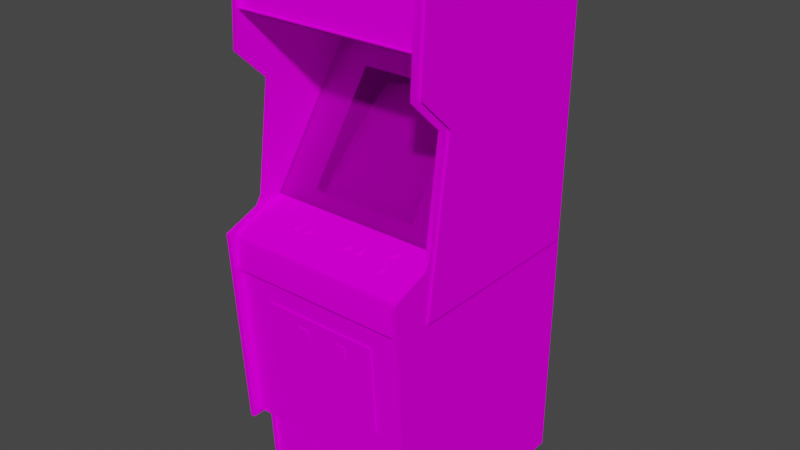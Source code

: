 # Source: pleiads.blend  (saved by Blender 2.93.20; exported with 4.5.12 LTS)
import bpy
from mathutils import Matrix  # noqa: F401  (used for matrix-valued properties, if any)

bpy.ops.wm.read_factory_settings(use_empty=True)
scene = bpy.context.scene
scene.name = 'Scene'

# ---- images (referenced by path relative to the original .blend; pixels are not part of the script)
import os
ASSET_DIR = os.environ.get("B2B_ASSET_DIR", "")  # directory of the original .blend (textures are referenced by path, not embedded)
HERE = os.path.dirname(os.path.abspath(__file__))  # packed textures are extracted next to this script under _unpacked/

def load_image(name, relpath, width, height, colorspace="sRGB"):
    """Load a texture the original file referenced (path relative to the .blend, or extracted next to this script)."""
    p = next((c for c in (os.path.join(HERE, relpath), os.path.join(ASSET_DIR, relpath)) if relpath and os.path.exists(c)), "")
    if p:
        img = bpy.data.images.load(p, check_existing=True)
        img.name = name
    else:  # same state as the original file: an image datablock whose file is absent (Cycles renders it pink)
        img = bpy.data.images.new(name, width, height)
        img.source = "FILE"
        img.filepath = "//" + (relpath or name)
    img.colorspace_settings.name = colorspace
    return img
img_pleiadsmarqueemap_tiff = load_image('pleiadsmarqueemap.TIFF', 'pleiadsmarqueemap.TIFF', 1024, 1024, 'sRGB')
img_pleiadsmonitormap_tiff = load_image('pleiadsmonitormap.TIFF', 'pleiadsmonitormap.TIFF', 1024, 1024, 'sRGB')
img_pleiadsbezelglassblack_tiff = load_image('pleiadsbezelglassblack.TIFF', 'pleiadsbezelglassblack.TIFF', 1024, 1024, 'sRGB')
img_pleiadsallmap_tiff = load_image('pleiadsallmap.TIFF', 'pleiadsallmap.TIFF', 1024, 1024, 'sRGB')

# ---- materials (node trees are filled in below, after node groups)
mat_pleiadsmarquee = bpy.data.materials.new('pleiadsmarquee')
mat_pleiadsmarquee.use_transparent_shadow = False
mat_pleiadsmarquee.roughness = 0.8807
mat_pleiadsmarquee.specular_intensity = 0.0
mat_pleiadsmonitor = bpy.data.materials.new('pleiadsmonitor')
mat_pleiadsmonitor.use_transparent_shadow = False
mat_pleiadsmonitor.roughness = 0.8807
mat_pleiadsmonitor.specular_intensity = 0.0
mat_pleiadsbezelglass = bpy.data.materials.new('pleiadsbezelglass')
mat_pleiadsbezelglass.use_transparent_shadow = False
mat_pleiadsbezelglass.roughness = 0.8807
mat_pleiadsbezelglass.specular_intensity = 0.0
mat_pleiadsall = bpy.data.materials.new('pleiadsall')
mat_pleiadsall.use_transparent_shadow = False
mat_pleiadsall.roughness = 0.8807
mat_pleiadsall.specular_intensity = 0.0

# ---- node groups
ng_auto_smooth = bpy.data.node_groups.new('Auto Smooth', 'GeometryNodeTree')
_s = ng_auto_smooth.interface.new_socket(name='Geometry', in_out='OUTPUT', socket_type='NodeSocketGeometry')
_s = ng_auto_smooth.interface.new_socket(name='Geometry', in_out='INPUT', socket_type='NodeSocketGeometry')
_s = ng_auto_smooth.interface.new_socket(name='Angle', in_out='INPUT', socket_type='NodeSocketFloat')
_s.subtype = 'ANGLE'
_s.min_value = 0.0
_s.max_value = 3.142
ng_auto_smooth.is_modifier = True
_N = ng_auto_smooth.nodes; _L = ng_auto_smooth.links
n0 = _N.new('NodeGroupOutput'); n0.name = 'Group Output'; n0.location = (480, -100)
n1 = _N.new('NodeGroupInput'); n1.name = 'Group Input'; n1.location = (-420, -300)
n2 = _N.new('NodeGroupInput'); n2.name = 'Group Input.001'; n2.location = (-60, -100)
n3 = _N.new('GeometryNodeSetShadeSmooth'); n3.name = 'Set Shade Smooth'; n3.location = (120, -100)
n3.domain = 'EDGE'
n4 = _N.new('GeometryNodeSetShadeSmooth'); n4.name = 'Set Shade Smooth.001'; n4.location = (300, -100)
n5 = _N.new('GeometryNodeInputMeshEdgeAngle'); n5.name = 'Edge Angle'; n5.location = (-420, -220)
n6 = _N.new('GeometryNodeInputEdgeSmooth'); n6.name = 'Is Edge Smooth'; n6.location = (-60, -160)
n7 = _N.new('GeometryNodeInputShadeSmooth'); n7.name = 'Is Face Smooth'; n7.location = (-240, -340)
n8 = _N.new('FunctionNodeBooleanMath'); n8.name = 'Boolean Math'; n8.location = (-60, -220)
n9 = _N.new('FunctionNodeCompare'); n9.name = 'Compare'; n9.location = (-240, -180)
n9.operation = 'LESS_EQUAL'
_L.new(n5.outputs[0], n9.inputs[0])
_L.new(n4.outputs[0], n0.inputs[0])
_L.new(n1.outputs[1], n9.inputs[1])
_L.new(n9.outputs[0], n8.inputs[0])
_L.new(n7.outputs[0], n8.inputs[1])
_L.new(n2.outputs[0], n3.inputs[0])
_L.new(n6.outputs[0], n3.inputs[1])
_L.new(n3.outputs[0], n4.inputs[0])
_L.new(n8.outputs[0], n3.inputs[2])
n0.is_active_output = True

# ---- material node trees
mat_pleiadsmarquee.use_nodes = True; mat_pleiadsmarquee.node_tree.nodes.clear()
_N = mat_pleiadsmarquee.node_tree.nodes; _L = mat_pleiadsmarquee.node_tree.links
n0 = _N.new('ShaderNodeBsdfPrincipled'); n0.name = 'Principled BSDF'; n0.location = (10, 300)
n0.distribution = 'GGX'
n0.subsurface_method = 'BURLEY'
n0.inputs[2].default_value = 0.8807
n0.inputs[3].default_value = 1.45
n0.inputs[13].default_value = 0.0
n0.inputs[27].default_value = (0.0, 0.0, 0.0, 1.0)
n0.inputs[28].default_value = 1.0
n1 = _N.new('ShaderNodeOutputMaterial'); n1.name = 'Material Output'; n1.location = (300, 300)
n2 = _N.new('ShaderNodeTexImage'); n2.name = 'Image Texture'; n2.location = (-300, 600)
n2.image = img_pleiadsmarqueemap_tiff
_L.new(n0.outputs[0], n1.inputs[0])
_L.new(n2.outputs[0], n0.inputs[0])
n1.is_active_output = True
mat_pleiadsmonitor.use_nodes = True; mat_pleiadsmonitor.node_tree.nodes.clear()
_N = mat_pleiadsmonitor.node_tree.nodes; _L = mat_pleiadsmonitor.node_tree.links
n0 = _N.new('ShaderNodeBsdfPrincipled'); n0.name = 'Principled BSDF'; n0.location = (10, 300)
n0.distribution = 'GGX'
n0.subsurface_method = 'BURLEY'
n0.inputs[2].default_value = 0.8807
n0.inputs[3].default_value = 1.45
n0.inputs[13].default_value = 0.0
n0.inputs[27].default_value = (0.0, 0.0, 0.0, 1.0)
n0.inputs[28].default_value = 1.0
n1 = _N.new('ShaderNodeOutputMaterial'); n1.name = 'Material Output'; n1.location = (300, 300)
n2 = _N.new('ShaderNodeTexImage'); n2.name = 'Image Texture'; n2.location = (-300, 600)
n2.image = img_pleiadsmonitormap_tiff
_L.new(n0.outputs[0], n1.inputs[0])
_L.new(n2.outputs[0], n0.inputs[0])
n1.is_active_output = True
mat_pleiadsbezelglass.use_nodes = True; mat_pleiadsbezelglass.node_tree.nodes.clear()
_N = mat_pleiadsbezelglass.node_tree.nodes; _L = mat_pleiadsbezelglass.node_tree.links
n0 = _N.new('ShaderNodeBsdfPrincipled'); n0.name = 'Principled BSDF'; n0.location = (10, 300)
n0.distribution = 'GGX'
n0.subsurface_method = 'BURLEY'
n0.inputs[2].default_value = 0.8807
n0.inputs[3].default_value = 1.45
n0.inputs[4].default_value = 0.2
n0.inputs[13].default_value = 0.0
n0.inputs[27].default_value = (0.0, 0.0, 0.0, 1.0)
n0.inputs[28].default_value = 1.0
n1 = _N.new('ShaderNodeOutputMaterial'); n1.name = 'Material Output'; n1.location = (300, 300)
n2 = _N.new('ShaderNodeTexImage'); n2.name = 'Image Texture'; n2.location = (-300, 600)
n2.image = img_pleiadsbezelglassblack_tiff
_L.new(n0.outputs[0], n1.inputs[0])
_L.new(n2.outputs[0], n0.inputs[0])
n1.is_active_output = True
mat_pleiadsall.use_nodes = True; mat_pleiadsall.node_tree.nodes.clear()
_N = mat_pleiadsall.node_tree.nodes; _L = mat_pleiadsall.node_tree.links
n0 = _N.new('ShaderNodeBsdfPrincipled'); n0.name = 'Principled BSDF'; n0.location = (10, 300)
n0.distribution = 'GGX'
n0.subsurface_method = 'BURLEY'
n0.inputs[2].default_value = 0.8807
n0.inputs[3].default_value = 1.45
n0.inputs[13].default_value = 0.0
n0.inputs[27].default_value = (0.0, 0.0, 0.0, 1.0)
n0.inputs[28].default_value = 1.0
n1 = _N.new('ShaderNodeOutputMaterial'); n1.name = 'Material Output'; n1.location = (300, 300)
n2 = _N.new('ShaderNodeTexImage'); n2.name = 'Image Texture'; n2.location = (-300, 600)
n2.image = img_pleiadsallmap_tiff
_L.new(n0.outputs[0], n1.inputs[0])
_L.new(n2.outputs[0], n0.inputs[0])
n1.is_active_output = True

# ---- world
world_world = bpy.data.worlds.new('World'); scene.world = world_world
world_world.use_nodes = True; world_world.node_tree.nodes.clear()
_N = world_world.node_tree.nodes; _L = world_world.node_tree.links
n0 = _N.new('ShaderNodeOutputWorld'); n0.name = 'World Output'; n0.location = (300, 300)
n1 = _N.new('ShaderNodeBackground'); n1.name = 'Background'; n1.location = (10, 300)
n1.inputs[0].default_value = (0.05088, 0.05088, 0.05088, 1.0)
_L.new(n1.outputs[0], n0.inputs[0])
n0.is_active_output = True
world_world.color = (0.05088, 0.05088, 0.05088)
world_world.use_sun_shadow = False
world_world.sun_shadow_jitter_overblur = 0.0

# ---- meshes
me_pleiads = bpy.data.meshes.new('pleiads')
me_pleiads.from_pydata([(0.0837, 0.5481, -0.1078), (0.0837, 0.6411, -0.1078), (-0.158, 0.5481, -0.1078), (-0.158, 0.6411, -0.1078), (0.0837, 0.06015, -0.1165), (0.08446, 0.1506, -0.2126), (-0.02145, 0.1566, -0.2085), (-0.02032, 0.2432, -0.3083), (-0.1232, 0.2387, -0.3087), (-0.1251, 0.1517, -0.2107), (-0.02107, 0.06355, -0.1124), (-0.02032, 0.004925, -0.05451), (0.08143, 0.004168, -0.05943), (-0.1236, 0.06091, -0.1147), (0.08408, 0.2375, -0.3106), (-0.1852, 0.05939, -0.1192), (0.1476, 0.2311, -0.311), (0.1397, 0.2792, -0.3643), (0.08219, 0.289, -0.37), (-0.1769, 0.009464, -0.06624), (0.1472, 0.05788, -0.1222), (0.1499, 0.1453, -0.216), (-0.01956, 0.2947, -0.37), (-0.1198, 0.2901, -0.3685), (0.1389, 0.008329, -0.06926), (-0.02032, 0.004546, -0.05489), (-0.1206, 0.004546, -0.05792), (-0.1879, 0.1468, -0.213), (-0.1875, 0.1464, -0.2134), (-0.1845, 0.2323, -0.3083), (-0.1849, 0.2326, -0.3079), (-0.1762, 0.2803, -0.3616), (-0.1206, 0.004925, -0.05754), (-0.1852, 0.05901, -0.1192), (0.08143, 0.00379, -0.05981), (0.1389, 0.007951, -0.06926), (-0.1762, 0.2807, -0.3616), (-0.1769, 0.009464, -0.06662), (0.2853, -0.01739, -0.0269), (0.2853, 0.4248, -0.3405), (-0.3297, 0.4248, -0.3405), (-0.3297, -0.01739, -0.0269), (-0.3301, 0.7629, 0.05253), (0.2849, 0.5802, -0.5878), (-0.3278, 0.6037, -0.6298), (-0.3278, 0.3563, -0.0148), (-0.343, -0.001127, 0.03362), (-0.343, 0.3563, -0.0148), (-0.343, -0.02912, 0.05405), (0.3012, 0.6037, -0.6298), (0.3012, -0.001127, 0.03362), (0.3095, -0.1899, -0.6018), (-0.3441, -0.1899, -0.6018), (-0.3441, 0.587, -0.6086), (-0.3441, 0.3582, -0.03522), (0.3095, 0.587, -0.6086), (0.3095, 0.3582, -0.03522), (0.2864, -0.991, 0.03627), (0.3012, -0.991, -0.612), (-0.3278, -0.991, 0.03627), (-0.3441, -0.1899, 0.04421), (0.3095, -0.1899, 0.04421), (0.2849, 0.7629, 0.05253), (-0.329, -0.1937, 0.1392), (0.2861, -0.7338, 0.104), (-0.329, 0.5765, 0.08279), (0.2861, 0.4233, -0.3454), (-0.329, 0.4233, -0.3454), (0.2861, -0.1937, 0.1392), (-0.3278, 0.7951, 0.06918), (-0.3441, 0.775, 0.06804), (-0.3441, 0.4705, 0.08582), (0.3095, 0.775, 0.06804), (0.3095, 0.4705, 0.08582), (-0.2174, -0.581, 0.1191), (0.1783, -0.2765, 0.1384), (-0.2174, -0.2765, 0.1384), (0.1783, -0.581, 0.1191), (-0.3282, -0.01247, -0.03182), (0.2861, -0.7338, 0.04232), (-0.329, -0.7338, 0.04232), (0.2861, -0.991, 0.02946), (-0.329, -0.991, 0.02946), (0.2868, -0.01247, -0.03182), (-0.3297, 0.4252, -0.3484), (-0.2038, 0.3472, -0.2932), (0.1609, 0.3472, -0.2932), (-0.2038, 0.02422, -0.06359), (0.2853, 0.4252, -0.3484), (0.1609, 0.02422, -0.06359), (-0.3297, -0.01664, -0.03446), (0.2853, -0.01664, -0.03446), (0.3012, -0.07489, 0.1766), (0.2868, -0.09304, 0.1539), (-0.3282, -0.09304, 0.1539), (0.2868, -0.1963, 0.1528), (0.1548, -0.04463, 0.07485), (0.2864, -0.7512, 0.1331), (-0.1849, -0.03555, 0.05064), (0.07576, -0.03668, 0.05405), (0.07311, -0.03441, 0.04648), (-0.1376, -0.04009, 0.06426), (0.1681, -0.04198, 0.06728), (0.02318, -0.0329, 0.0427), (-0.1224, -0.03933, 0.06199), (0.1677, -0.03214, 0.03135), (0.1688, -0.03668, 0.03589), (0.1718, -0.03139, 0.03022), (0.1563, -0.02571, 0.0132), (0.1518, -0.02723, 0.008278), (0.1544, -0.02685, 0.0166), (0.1688, -0.02534, 0.002604), (0.1677, -0.0242, 0.009035), (0.1745, -0.02609, 0.004496), (-0.1296, -0.0329, 0.04346), (-0.1179, -0.03895, 0.04156), (-0.1224, -0.03744, 0.0461), (-0.1149, -0.04084, 0.04686), (-0.1796, -0.04009, 0.06426), (-0.0623, -0.3155, 0.1392), (-0.09786, -0.3567, 0.1365), (-0.0623, -0.3567, 0.1365), (0.0803, -0.3155, 0.1392), (0.04474, -0.3567, 0.1365), (0.0803, -0.3567, 0.1365), (-0.09786, -0.3155, 0.1392), (0.04474, -0.3155, 0.1392), (-0.329, -0.7338, 0.104), (0.1824, -0.0329, 0.02492), (0.1768, -0.0295, 0.02416), (0.1794, -0.03479, 0.03022), (0.1768, -0.02685, 0.0166), (0.1824, -0.02912, 0.01357), (0.1749, -0.02571, 0.0132), (-0.3301, -0.9876, -0.5981), (-0.3301, 0.5954, -0.6181), (0.2849, 0.5954, -0.6181), (0.1639, -0.05295, 0.08884), (0.1681, -0.04992, 0.0896), (0.2849, -0.9876, -0.5981), (-0.1557, -0.04273, 0.05253), (-0.1618, -0.04009, 0.05367), (-0.1569, -0.045, 0.05821), (-0.1716, -0.03593, 0.04232), (-0.1705, -0.03706, 0.03589), (-0.1758, -0.03593, 0.04232), (-0.3301, 0.7682, 0.08317), (0.2849, 0.7478, 0.06766), (0.07538, -0.04122, 0.05669), (0.08068, -0.045, 0.05783), (0.07576, -0.04009, 0.05291), (-0.3301, 0.7478, 0.06766), (-0.1769, -0.03706, 0.03589), (-0.1905, -0.045, 0.05821), (-0.1849, -0.04122, 0.05745), (-0.1917, -0.04273, 0.05253), (-0.3278, -0.07489, 0.1766), (0.3012, -0.02912, 0.05405), (0.2864, -0.02912, 0.05405), (0.1828, -0.04992, 0.07069), (0.1775, -0.04765, 0.07372), (0.1839, -0.05181, 0.07636), (0.1752, -0.04652, 0.07031), (0.1798, -0.04803, 0.06577), (0.1722, -0.04576, 0.06766), (0.1597, -0.02836, 0.03135), (0.1624, -0.03668, 0.03589), (-0.3301, 0.5802, -0.5878), (0.1541, -0.04916, 0.0775), (0.148, -0.05181, 0.07636), (0.1548, -0.0503, 0.08128), (0.1571, -0.0469, 0.06199), (0.1601, -0.04576, 0.06766), (0.1631, -0.04614, 0.05972), (-0.1485, -0.04084, 0.04686), (-0.1429, -0.03857, 0.04951), (-0.1455, -0.03895, 0.04156), (-0.1338, -0.03593, 0.04232), (-0.1345, -0.03706, 0.03589), (-0.1376, -0.03668, 0.04383), (0.05495, -0.03782, 0.03702), (0.05798, -0.03668, 0.04308), (0.06101, -0.03706, 0.03513), (0.05193, -0.04009, 0.05291), (0.04588, -0.04273, 0.05178), (0.05268, -0.04122, 0.05669), (-0.343, -0.991, -0.612), (-0.343, 0.6037, -0.6298), (0.2864, 0.6037, -0.6298), (0.3012, 0.7951, 0.06918), (-0.141, -0.04236, 0.06085), (-0.1455, -0.04652, 0.0635), (-0.1376, -0.04349, 0.0635), (-0.1296, -0.04387, 0.06464), (-0.1285, -0.04879, 0.06918), (-0.1255, -0.04349, 0.0635), (0.07765, -0.04652, 0.06275), (0.06176, -0.04387, 0.06388), (0.06101, -0.04879, 0.06842), (0.06592, -0.04387, 0.06388), (0.1635, -0.0242, 0.009035), (0.1749, -0.02269, 0.01395), (-0.183, -0.04236, 0.06085), (-0.1796, -0.04349, 0.0635), (-0.1826, -0.04803, 0.06728), (-0.1758, -0.04387, 0.06464), (0.02432, -0.04879, 0.06842), (0.02318, -0.04387, 0.06388), (0.01789, -0.04879, 0.06842), (0.03037, -0.03933, 0.06123), (0.03037, -0.04236, 0.0601), (0.03226, -0.0382, 0.05783), (0.05495, -0.04803, 0.06653), (0.04701, -0.045, 0.05783), (0.3012, 0.4634, 0.09981), (0.01524, -0.04349, 0.06275), (0.01221, -0.04803, 0.06653), (0.01902, -0.04387, 0.06388), (0.004269, -0.045, 0.05783), (0.009943, -0.04122, 0.05669), (0.003134, -0.04273, 0.05178), (0.01902, -0.03593, 0.04156), (0.01789, -0.03706, 0.03513), (0.01524, -0.03668, 0.04308), (0.02999, -0.03782, 0.03703), (0.02696, -0.03668, 0.04308), (0.03491, -0.03895, 0.04081), (0.1783, -0.04916, 0.0775), (0.1798, -0.0556, 0.08733), (0.1752, -0.05143, 0.08468), (0.1752, -0.05711, 0.09111), (-0.1648, -0.04803, 0.06728), (-0.1675, -0.04349, 0.0635), (-0.1705, -0.04879, 0.06918), (-0.1644, -0.04236, 0.06085), (0.009186, -0.04009, 0.05291), (0.01221, -0.03782, 0.03702), (-0.1194, -0.04009, 0.05367), (-0.1137, -0.04273, 0.05253), (-0.1202, -0.03857, 0.04951), (-0.1179, -0.04652, 0.0635), (-0.1224, -0.04236, 0.06085), (-0.1228, -0.04803, 0.06728), (0.06592, -0.03593, 0.04156), (0.06706, -0.03706, 0.03513), (0.06176, -0.03593, 0.04156), (0.07765, -0.03895, 0.04081), (0.07311, -0.03744, 0.04572), (0.08067, -0.04084, 0.0461), (0.2864, -0.7512, 0.04875), (0.3012, -0.7512, 0.04875), (0.3012, -0.991, 0.03627), (-0.343, -0.7512, 0.1331), (-0.343, -0.7512, 0.04875), (-0.3278, -0.7512, 0.04875), (0.03037, -0.03744, 0.04572), (0.03907, -0.04273, 0.05178), (0.03302, -0.04009, 0.05291), (0.03793, -0.045, 0.05783), (0.1491, -0.05408, 0.08241), (0.1571, -0.05143, 0.08468), (0.1525, -0.0556, 0.08733), (0.1601, -0.05257, 0.08733), (0.1488, -0.0329, 0.02492), (0.1544, -0.0295, 0.02416), (0.1476, -0.03101, 0.01925), (0.1563, -0.03063, 0.02757), (0.1518, -0.03479, 0.03022), (0.1597, -0.03139, 0.03022), (0.2849, 0.7834, 0.06275), (-0.3301, 0.7834, 0.06275), (0.2849, 0.7682, 0.08317), (0.05458, -0.03744, 0.04572), (0.1567, -0.02609, 0.004496), (0.1597, -0.02458, 0.01055), (0.1624, -0.02534, 0.002604), (-0.1285, -0.03706, 0.03589), (-0.1296, -0.03593, 0.04232), (-0.1228, -0.03782, 0.03778), (0.2864, 0.3563, -0.0148), (0.3012, 0.3563, -0.0148), (-0.1485, -0.045, 0.05821), (-0.1436, -0.04009, 0.05367), (0.1752, -0.0469, 0.06199), (-0.1875, -0.03895, 0.04156), (-0.183, -0.03744, 0.0461), (-0.1826, -0.03782, 0.03778), (-0.1599, -0.03895, 0.04156), (-0.1644, -0.03744, 0.0461), (-0.1569, -0.04084, 0.04686), (-0.1345, -0.04879, 0.06918), (-0.1338, -0.04387, 0.06464), (-0.1406, -0.04803, 0.06728), (0.1836, -0.03101, 0.01925), (-0.1875, -0.04652, 0.0635), (-0.329, 0.5886, 0.07674), (0.2861, 0.5844, 0.08431), (-0.1625, -0.03857, 0.04951), (-0.1618, -0.03668, 0.05442), (0.1571, -0.04652, 0.07031), (0.2864, 0.4634, 0.09981), (0.2864, -0.07489, 0.1766), (-0.343, -0.991, 0.03627), (-0.343, -0.07489, 0.1766), (-0.3278, -0.7512, 0.1331), (-0.343, 0.4634, 0.09981), (-0.3278, 0.4634, 0.09981), (-0.1796, -0.03668, 0.04383), (-0.1849, -0.0382, 0.05859), (-0.3282, -0.1963, 0.1528), (0.2868, -0.1971, 0.1418), (-0.3282, -0.1971, 0.1418), (0.2864, -0.001127, 0.03362), (-0.3278, -0.001127, 0.03362), (-0.3278, -0.02912, 0.05405), (-0.1202, -0.03555, 0.05064), (-0.1194, -0.03668, 0.05442), (0.1722, -0.05257, 0.08733), (0.1631, -0.05786, 0.09338), (0.1571, -0.05711, 0.09111), (0.2868, -0.07489, 0.1399), (-0.3282, -0.07489, 0.1399), (0.2861, 0.5886, 0.07674), (0.05458, -0.04236, 0.0601), (0.05004, -0.04652, 0.06275), (0.05798, -0.04349, 0.06275), (0.06592, -0.04084, 0.06502), (0.03226, -0.04122, 0.05669), (-0.3278, -0.991, -0.612), (0.3012, -0.7512, 0.1331), (0.2864, -0.991, -0.612), (0.07008, -0.04009, 0.06388), (-0.1716, -0.04084, 0.06577), (-0.1644, -0.03933, 0.06199), (0.1749, -0.03063, 0.02757), (0.1775, -0.02496, 0.02152), (0.1775, -0.02798, 0.02038), (0.1768, -0.02382, 0.01736), (-0.1644, -0.03441, 0.04724), (-0.1625, -0.0382, 0.05859), (-0.1625, -0.04122, 0.05745), (0.1571, -0.04349, 0.07145), (0.1681, -0.045, 0.06653), (0.1639, -0.04198, 0.06728), (0.07538, -0.03857, 0.04913), (0.07008, -0.03668, 0.04308), (0.06592, -0.0329, 0.0427), (-0.1255, -0.03668, 0.04383), (-0.1149, -0.045, 0.05821), (0.1491, -0.04992, 0.07069), (0.1548, -0.04765, 0.07372), (0.1525, -0.04803, 0.06577), (0.1567, -0.0363, 0.034), (0.07273, -0.03782, 0.03702), (0.07273, -0.04803, 0.06653), (0.07008, -0.04349, 0.06275), (0.06706, -0.04879, 0.06842), (0.007295, -0.04652, 0.06275), (0.1488, -0.02912, 0.01357), (0.004269, -0.04084, 0.0461), (0.009943, -0.03857, 0.04913), (0.007295, -0.03895, 0.04081), (0.04701, -0.04084, 0.0461), (0.05268, -0.03857, 0.04913), (0.05004, -0.03895, 0.04081), (-0.1406, -0.03782, 0.03778), (0.2864, 0.7951, 0.06918), (0.3012, 0.7898, 0.08204), (-0.343, 0.7951, 0.06918), (-0.3278, 0.7898, 0.08204), (0.1752, -0.04841, 0.08582), (0.1775, -0.0503, 0.08128), (0.1783, -0.04614, 0.07863), (0.1544, -0.02382, 0.01736), (0.1537, -0.02798, 0.02038), (-0.1202, -0.0382, 0.05859), (-0.1202, -0.04122, 0.05745), (0.02696, -0.04349, 0.06275), (0.01524, -0.03328, 0.04421), (0.1635, -0.02117, 0.01017), (0.03302, -0.03668, 0.05405), (-0.1376, -0.03328, 0.04459), (-0.1429, -0.03555, 0.05064), (0.009186, -0.03668, 0.05405), (0.009943, -0.0382, 0.05783), (0.01183, -0.03441, 0.04648), (0.1718, -0.02458, 0.01055), (0.1677, -0.02117, 0.01017), (-0.1849, -0.03857, 0.04951), (-0.1856, -0.03668, 0.05442), (0.03491, -0.04652, 0.06275), (0.02999, -0.04803, 0.06653), (-0.1758, -0.0329, 0.04346), (0.1548, -0.04727, 0.08241), (0.1601, -0.04954, 0.08847), (0.05458, -0.03441, 0.04648), (0.01524, -0.04009, 0.06388), (-0.1716, -0.0329, 0.04346), (-0.1675, -0.03328, 0.04459), (0.2864, 0.7898, 0.08204), (-0.343, 0.7898, 0.08204), (-0.329, 0.5844, 0.08431), (0.2861, 0.5765, 0.08279), (0.06176, -0.0329, 0.0427), (0.05798, -0.03328, 0.04421), (0.1677, -0.02912, 0.03249), (0.05798, -0.04009, 0.06388), (-0.1255, -0.03328, 0.04459), (-0.1224, -0.03441, 0.04724), (0.1752, -0.04349, 0.07145), (-0.1905, -0.04084, 0.04686), (-0.1856, -0.04009, 0.05367), (0.01183, -0.03744, 0.04572), (0.009943, -0.03555, 0.04989), (0.07311, -0.04236, 0.0601), (0.07311, -0.03933, 0.06123), (0.1692, -0.04614, 0.05972), (0.1639, -0.045, 0.06653), (0.1681, -0.05295, 0.08884), (0.06176, -0.04084, 0.06502), (0.02318, -0.04084, 0.06502), (0.02696, -0.04009, 0.06388), (0.02318, -0.03593, 0.04156), (0.03037, -0.03441, 0.04648), (0.03226, -0.03555, 0.04989), (0.1722, -0.04954, 0.08847), (-0.1796, -0.03328, 0.04459), (0.1749, -0.0276, 0.0287), (0.1597, -0.02155, 0.01168), (-0.1648, -0.03782, 0.03778), (0.1745, -0.0363, 0.034), (0.1692, -0.05786, 0.09338), (0.03793, -0.04084, 0.0461), (-0.1429, -0.04122, 0.05745), (-0.1497, -0.04273, 0.05253), (0.08181, -0.04273, 0.05178), (0.02432, -0.03706, 0.03513), (0.1828, -0.05408, 0.08241), (-0.1599, -0.04652, 0.0635), (0.1794, -0.02723, 0.008278), (-0.1716, -0.04387, 0.06464), (-0.1769, -0.04879, 0.06918), (-0.1675, -0.03668, 0.04383), (-0.141, -0.03744, 0.0461), (0.03226, -0.03857, 0.04913), (0.1635, -0.03214, 0.03135), (0.01183, -0.04236, 0.0601), (0.1544, -0.02647, 0.0253), (-0.1429, -0.0382, 0.05859), (-0.1436, -0.03668, 0.05442), (0.07538, -0.03555, 0.04989), (-0.1625, -0.03555, 0.05064), (0.05268, -0.03555, 0.04989), (-0.1255, -0.04009, 0.06426), (-0.1296, -0.04084, 0.06577), (-0.183, -0.03933, 0.06199), (0.05268, -0.0382, 0.05783), (0.1601, -0.04273, 0.0688), (0.02696, -0.03328, 0.04421), (0.1541, -0.04614, 0.07863), (0.01902, -0.04084, 0.06502), (-0.183, -0.03441, 0.04724), (-0.1338, -0.0329, 0.04346), (0.01902, -0.0329, 0.0427), (0.1639, -0.04992, 0.0896), (0.1571, -0.04841, 0.08582), (0.05193, -0.03668, 0.05405), (-0.141, -0.03933, 0.06199), (0.1775, -0.04463, 0.07485), (0.1718, -0.02155, 0.01168), (-0.1675, -0.04009, 0.06426), (-0.141, -0.03441, 0.04724), (0.07008, -0.03328, 0.04421), (0.1563, -0.0276, 0.0287), (0.07538, -0.0382, 0.05783), (0.1537, -0.02496, 0.02152), (0.01183, -0.03933, 0.06123), (0.05458, -0.03933, 0.06123), (0.1563, -0.02269, 0.01395), (0.1768, -0.02647, 0.0253), (0.1722, -0.04273, 0.0688), (0.1718, -0.02836, 0.03135), (-0.1338, -0.04084, 0.06577), (0.1635, -0.02912, 0.03249), (0.1775, -0.04727, 0.08241), (-0.1758, -0.04084, 0.06577), (0.2868, 0.5859, 0.07447), (0.2868, 0.7622, 0.05707), (-0.3278, 0.5859, 0.07447), (-0.3278, 0.7622, 0.05707)], [], [(57, 330, 58, 251), (5, 14, 7, 6), (11, 32, 26, 25), (13, 32, 11, 10), (25, 34, 12, 11), (6, 10, 4, 5), (469, 386, 112, 387), (138, 418, 317, 425), (274, 428, 379, 200), (262, 319, 318, 137), (371, 437, 161, 227), (24, 20, 4, 12), (12, 4, 10, 11), (476, 446, 215, 396), (131, 337, 335, 336), (474, 148, 150, 99), (344, 248, 246, 247), (13, 9, 27, 15), (479, 129, 336, 335), (15, 27, 28), (14, 5, 21, 16), (31, 29, 30), (37, 26, 32), (19, 15, 33), (28, 33, 15), (24, 12, 34), (34, 35, 24), (30, 36, 31), (32, 19, 37), (33, 37, 19), (136, 135, 270, 269), (314, 254, 44), (45, 313, 44), (46, 47, 187), (253, 48, 187), (157, 250, 49), (280, 50, 49), (312, 279, 188), (249, 158, 188), (280, 279, 312, 50), (60, 52, 53, 54), (84, 90, 87, 85), (330, 57, 188), (251, 58, 49), (59, 328, 44), (186, 302, 187), (45, 47, 46, 313), (127, 80, 79, 64), (3, 2, 0, 1), (188, 279, 366), (280, 49, 189), (187, 47, 368), (45, 44, 69), (70, 53, 71), (55, 72, 73), (58, 330, 188, 49), (80, 82, 81, 79), (399, 300, 214, 367), (250, 251, 49), (57, 249, 188), (302, 253, 187), (254, 59, 44), (84, 85, 86), (91, 88, 86, 89), (88, 84, 86), (87, 90, 89), (90, 91, 89), (252, 303, 48, 253), (439, 133, 131, 132), (156, 304, 254, 314), (92, 329, 250, 157), (53, 71, 54), (73, 55, 56), (419, 197, 199, 326), (214, 280, 189), (279, 300, 366), (306, 45, 69), (47, 305, 368), (40, 41, 38, 39), (334, 130, 128, 129), (104, 114, 382, 101), (370, 102, 96, 394), (346, 99, 100), (415, 346, 452, 406), (448, 101, 382), (209, 380, 103), (278, 347, 116, 115), (239, 117, 115, 116), (412, 361, 359, 360), (480, 164, 342, 102), (165, 427, 387, 373), (18, 14, 16, 17), (303, 252, 304, 156), (368, 400, 369, 69), (302, 186, 328, 59), (264, 263, 267, 266), (358, 110, 108, 109), (221, 463, 103, 422), (282, 434, 281, 433), (275, 200, 112, 111), (61, 51, 55, 56), (270, 146, 271, 269), (150, 435, 248, 344), (460, 217, 207, 420), (482, 291, 193, 454), (122, 126, 123, 124), (139, 134, 135, 136), (164, 283, 416, 342), (351, 299, 172, 171), (129, 128, 293, 336), (329, 97, 249, 250), (327, 258, 256, 257), (133, 439, 113, 386), (297, 289, 287, 288), (245, 182, 180, 181), (376, 348, 238, 237), (107, 430, 130, 334), (158, 301, 92, 157), (177, 462, 114, 277), (83, 78, 321, 320), (312, 158, 157, 50), (202, 294, 204, 203), (141, 140, 289, 297), (229, 228, 437, 371), (386, 113, 111, 112), (160, 159, 163, 162), (387, 335, 201), (352, 268, 266, 267), (200, 275, 273, 274), (307, 286, 284, 285), (446, 476, 384, 219), (209, 103, 413, 396), (301, 97, 329, 92), (42, 167, 43, 62), (207, 206, 391, 377), (213, 185, 183, 184), (225, 224, 436, 422), (442, 429, 144, 143), (117, 239, 237, 238), (242, 195, 193, 194), (234, 438, 142, 340), (283, 164, 162, 163), (438, 234, 232, 231), (185, 213, 324, 323), (118, 333, 397, 98), (328, 186, 187, 44), (464, 137, 418, 138), (271, 146, 151, 147), (296, 401, 65, 402), (235, 220, 218, 219), (317, 230, 228, 229), (247, 246, 353, 345), (145, 152, 286, 307), (483, 445, 105, 405), (223, 236, 361, 412), (418, 431, 230, 317), (170, 259, 261, 260), (402, 65, 67, 66), (387, 112, 200, 379), (294, 202, 154, 153), (431, 418, 137, 318), (179, 365, 176, 443), (285, 284, 410, 388), (325, 212, 198, 197), (299, 351, 349, 350), (377, 391, 390, 210), (333, 298, 397), (172, 457, 343, 417), (457, 96, 102), (95, 309, 311, 310), (400, 305, 306, 369), (306, 305, 47, 45), (187, 368, 69, 44), (308, 118, 98), (309, 95, 93, 94), (50, 157, 49), (346, 243, 245, 403), (313, 314, 44), (304, 252, 253, 254), (237, 316, 375, 376), (104, 316, 114), (405, 427, 165), (409, 162, 164, 480), (340, 142, 140, 141), (397, 143, 145, 392), (48, 46, 187), (158, 312, 188), (48, 303, 156, 314), (208, 217, 215, 216), (326, 415, 406), (185, 456, 466, 183), (442, 398, 338, 288), (373, 110, 374, 475), (461, 285, 388, 98), (449, 282, 433, 448), (27, 30, 29, 28), (104, 241, 376, 375), (370, 372, 102), (288, 287, 429, 442), (46, 48, 314, 313), (259, 170, 168, 169), (422, 436, 222, 221), (347, 278, 276, 277), (440, 233, 231, 232), (212, 325, 323, 324), (444, 432, 226, 255), (196, 414, 355, 354), (367, 214, 189), (369, 306, 69), (94, 93, 320, 321), (465, 260, 262, 394), (424, 444, 255, 423), (96, 350, 168, 459), (394, 262, 137, 464), (203, 118, 455, 202), (377, 421, 420, 207), (331, 355, 414, 415), (412, 385, 378, 223), (459, 168, 170, 393), (249, 57, 251, 250), (473, 266, 268, 165), (392, 145, 307, 426), (316, 237, 239, 315), (211, 327, 257, 380), (404, 181, 272, 395), (478, 108, 110, 373), (266, 473, 447, 264), (446, 357, 216, 215), (74, 77, 75, 76), (443, 471, 381, 179), (484, 371, 227, 372), (323, 477, 456, 185), (344, 450, 99, 150), (333, 234, 340, 339), (219, 384, 383, 235), (100, 247, 345, 472), (426, 307, 285, 461), (462, 177, 179, 381), (315, 239, 116, 408), (300, 399, 366), (188, 366, 189, 49), (305, 400, 368), (102, 342, 417, 343), (63, 127, 64, 68), (444, 424, 380, 257), (403, 245, 181, 404), (30, 27, 9, 8), (421, 377, 210, 209), (173, 417, 342, 416), (241, 104, 453, 195), (481, 107, 334, 427), (434, 282, 175, 174), (298, 141, 297, 451), (23, 8, 7, 22), (430, 107, 105, 106), (468, 160, 162, 409), (195, 242, 240, 241), (472, 345, 243, 346), (428, 274, 108, 478), (10, 6, 9, 13), (291, 290, 194, 193), (253, 302, 59, 254), (396, 215, 217, 460), (119, 125, 120, 121), (420, 209, 396), (337, 131, 133, 201), (378, 413, 103), (485, 205, 440, 332), (415, 99, 346), (350, 96, 341, 299), (103, 380, 423), (413, 360, 235, 383), (332, 333, 118), (393, 394, 96), (138, 370, 394), (426, 98, 397), (381, 382, 114), (408, 116, 347, 407), (427, 335, 387), (14, 18, 22, 7), (428, 373, 387), (345, 353, 244, 243), (417, 173, 171, 172), (205, 441, 233, 440), (272, 364, 362, 363), (411, 155, 153, 154), (268, 352, 166, 445), (152, 145, 143, 144), (435, 150, 148, 149), (433, 281, 191, 190), (8, 23, 36, 30), (217, 208, 206, 207), (443, 176, 174, 175), (374, 265, 263, 264), (32, 13, 15, 19), (182, 245, 243, 244), (236, 223, 221, 222), (348, 376, 241, 240), (364, 272, 181, 180), (227, 161, 159, 160), (219, 218, 357, 446), (110, 358, 265, 374), (155, 411, 388, 410), (363, 362, 184, 183), (350, 349, 169, 168), (257, 256, 432, 444), (336, 293, 132, 131), (192, 292, 290, 291), (365, 179, 177, 178), (255, 226, 224, 225), (445, 166, 106, 105), (97, 301, 158, 249), (210, 390, 258, 327), (360, 359, 220, 235), (274, 273, 109, 108), (319, 262, 260, 261), (441, 205, 203, 204), (356, 199, 197, 198), (292, 192, 190, 191), (454, 193, 195, 453), (477, 323, 325, 406), (189, 366, 399, 367), (363, 452, 395, 272), (199, 356, 354, 355), (489, 488, 486, 487), (326, 199, 355, 331), (445, 483, 165, 268), (372, 227, 160, 468), (332, 440, 232, 470), (6, 7, 8, 9), (451, 297, 288, 338), (202, 455, 308, 154), (197, 419, 406, 325), (447, 165, 373), (427, 334, 129, 479), (102, 372, 409), (449, 448, 382), (100, 99, 450), (385, 413, 378), (114, 316, 408), (397, 298, 338), (404, 452, 346), (385, 412, 360, 413), (395, 452, 404), (201, 335, 337), (470, 232, 234, 333), (453, 104, 454), (384, 396, 413), (448, 433, 190, 467), (467, 190, 192, 101), (455, 118, 308), (456, 406, 452), (327, 211, 209, 210), (454, 104, 101), (118, 203, 205, 485), (414, 196, 149, 148), (343, 457, 102), (98, 388, 411, 389), (43, 167, 134, 139), (450, 344, 247, 100), (393, 170, 260, 465), (291, 482, 101, 192), (458, 225, 422, 103), (425, 317, 229, 370), (452, 363, 183, 466), (214, 300, 279, 280), (20, 21, 5, 4), (282, 449, 382, 175), (471, 443, 175, 382), (148, 474, 415, 414), (370, 229, 371, 484), (389, 411, 154, 308), (405, 105, 107, 481), (201, 133, 386, 469), (463, 221, 223, 378), (407, 347, 277, 114), (277, 276, 178, 177), (398, 442, 143, 397), (423, 255, 225, 458), (264, 447, 475, 374), (457, 172, 299, 341), (141, 298, 339, 340), (398, 397, 338), (379, 428, 387), (425, 370, 138), (458, 103, 423), (421, 209, 420), (407, 114, 408), (459, 393, 96), (460, 420, 396), (419, 326, 406), (211, 380, 209), (461, 98, 426), (462, 381, 114), (338, 298, 451), (331, 415, 326), (463, 378, 103), (464, 138, 394), (465, 394, 393), (466, 456, 452), (392, 426, 397), (467, 101, 448), (389, 308, 98), (423, 380, 424), (409, 372, 468), (469, 387, 201), (470, 333, 332), (471, 382, 381), (472, 346, 100), (473, 165, 447), (383, 384, 413), (408, 316, 315), (474, 99, 415), (475, 447, 373), (476, 396, 384), (339, 298, 333), (477, 406, 456), (403, 404, 346), (478, 373, 428), (375, 316, 104), (479, 335, 427), (480, 102, 409), (481, 427, 405), (341, 96, 457), (482, 454, 101), (483, 405, 165), (484, 372, 370), (485, 332, 118), (295, 401, 296, 322)])
me_pleiads.polygons.foreach_set('use_smooth', [True] * 429)
me_pleiads.polygons.foreach_set('material_index', [3, 1, 1, 1, 1, 1, 3, 3, 3, 3, 3, 1, 1, 3, 3, 3, 3, 1, 3, 1, 1, 1, 1, 1, 1, 1, 1, 1, 1, 1, 3, 3, 3, 3, 3, 3, 3, 3, 3, 3, 3, 3, 3, 3, 3, 3, 3, 3, 0, 3, 3, 3, 3, 3, 3, 3, 3, 3, 3, 3, 3, 3, 3, 3, 3, 3, 3, 3, 3, 3, 3, 3, 3, 3, 3, 3, 3, 3, 2, 3, 3, 3, 3, 3, 3, 3, 3, 3, 3, 3, 3, 1, 3, 3, 3, 3, 3, 3, 3, 3, 3, 3, 3, 3, 3, 3, 3, 3, 3, 3, 3, 3, 3, 3, 3, 3, 3, 3, 3, 3, 3, 3, 3, 3, 3, 3, 3, 3, 3, 3, 3, 3, 3, 3, 3, 3, 3, 3, 3, 3, 3, 3, 3, 3, 3, 3, 3, 3, 3, 3, 3, 3, 3, 3, 3, 3, 3, 3, 3, 3, 3, 3, 3, 3, 3, 3, 3, 3, 3, 3, 3, 3, 3, 3, 3, 3, 3, 3, 3, 3, 3, 3, 3, 3, 3, 3, 3, 3, 3, 3, 3, 3, 3, 3, 3, 1, 3, 3, 3, 3, 3, 3, 3, 3, 3, 3, 3, 3, 3, 3, 3, 3, 3, 3, 3, 3, 3, 3, 3, 3, 3, 3, 3, 3, 3, 3, 3, 3, 3, 3, 3, 3, 3, 3, 3, 3, 3, 3, 3, 3, 3, 3, 3, 3, 3, 3, 1, 3, 3, 3, 3, 3, 3, 1, 3, 3, 3, 3, 3, 1, 3, 3, 3, 3, 3, 3, 3, 3, 3, 3, 3, 3, 3, 3, 3, 3, 3, 3, 3, 1, 3, 3, 3, 3, 3, 3, 3, 3, 3, 3, 1, 3, 3, 3, 1, 3, 3, 3, 3, 3, 3, 3, 3, 3, 3, 3, 3, 3, 3, 3, 3, 3, 3, 3, 3, 3, 3, 3, 3, 3, 3, 3, 3, 3, 0, 3, 3, 3, 3, 1, 3, 3, 3, 3, 3, 3, 3, 3, 3, 3, 3, 3, 3, 3, 3, 3, 3, 3, 3, 3, 3, 3, 3, 3, 3, 3, 3, 3, 3, 3, 3, 3, 3, 3, 3, 3, 1, 3, 3, 3, 3, 3, 3, 3, 3, 3, 3, 3, 3, 3, 3, 3, 3, 3, 3, 3, 3, 3, 3, 3, 3, 3, 3, 3, 3, 3, 3, 3, 3, 3, 3, 3, 3, 3, 3, 3, 3, 3, 3, 3, 3, 3, 3, 3, 3, 3, 3, 3, 3, 3, 3, 3, 3, 3, 3, 3, 3, 3, 3])
_uv = me_pleiads.uv_layers.new(name='UVMap')
_uv.uv.foreach_set('vector', [0.5781, 0.8433, 0.5781, 0.8433, 0.5781, 0.8433, 0.5781, 0.8433, 0.7819, 0.5028, 0.7791, 0.7791, 0.5, 0.7819, 0.5028, 0.5, 0.5028, 0.05068, 0.2321, 0.05626, 0.2321, 0.05626, 0.5028, 0.05068, 0.2237, 0.2237, 0.2321, 0.05626, 0.5028, 0.05068, 0.5028, 0.2209, 0.5028, 0.05068, 0.7735, 0.05626, 0.7735, 0.05626, 0.5028, 0.05068, 0.5028, 0.5, 0.5028, 0.2209, 0.7791, 0.2237, 0.7819, 0.5028, 0.3298, 0.9828, 0.3298, 0.9828, 0.3214, 0.9856, 0.3214, 0.9856, 0.4944, 0.9326, 0.4944, 0.9326, 0.5028, 0.9382, 0.5028, 0.9382, 0.3046, 0.9828, 0.3046, 0.9828, 0.313, 0.9856, 0.313, 0.9856, 0.4749, 0.9382, 0.4693, 0.9242, 0.4833, 0.9214, 0.4833, 0.9326, 0.514, 0.9521, 0.5279, 0.9465, 0.5307, 0.9605, 0.5167, 0.9605, 0.9242, 0.07859, 0.9465, 0.2321, 0.7791, 0.2237, 0.7735, 0.05626, 0.7735, 0.05626, 0.7791, 0.2237, 0.5028, 0.2209, 0.5028, 0.05068, 0.2963, 0.9437, 0.2963, 0.9437, 0.3046, 0.9382, 0.3046, 0.9382, 0.3409, 0.9689, 0.3409, 0.9689, 0.3409, 0.9605, 0.3409, 0.9605, 0.514, 0.9521, 0.514, 0.9521, 0.5167, 0.9605, 0.5167, 0.9605, 0.514, 0.9689, 0.5279, 0.9744, 0.5195, 0.9856, 0.5112, 0.9772, 0.2237, 0.2237, 0.2209, 0.5028, 0.05068, 0.5028, 0.05626, 0.2321, 0.3409, 0.9521, 0.3409, 0.9521, 0.3409, 0.9605, 0.3409, 0.9605, 0.05626, 0.2321, 0.05068, 0.5028, 0.05068, 0.5028, 0.7791, 0.7791, 0.7819, 0.5028, 0.9549, 0.5028, 0.9465, 0.7707, 0.07859, 0.9242, 0.05626, 0.7707, 0.05626, 0.7707, 0.08138, 0.07859, 0.2321, 0.05626, 0.2321, 0.05626, 0.07859, 0.07859, 0.05626, 0.2321, 0.05626, 0.2321, 0.05068, 0.5028, 0.05626, 0.2321, 0.05626, 0.2321, 0.9242, 0.07859, 0.7735, 0.05626, 0.7735, 0.05626, 0.7735, 0.05626, 0.9242, 0.07859, 0.9242, 0.07859, 0.05626, 0.7707, 0.07859, 0.9242, 0.07859, 0.9242, 0.2321, 0.05626, 0.07859, 0.07859, 0.08138, 0.07859, 0.05626, 0.2321, 0.08138, 0.07859, 0.07859, 0.07859, 0.2321, 0.9354, 0.2321, 0.9354, 0.2321, 0.9354, 0.2321, 0.9354, 0.5726, -0.1391, 0.5726, -0.1391, 0.5726, -0.1391, 0.5726, -0.1391, 0.5726, -0.1391, 0.5726, -0.1391, 0.2237, 0.2209, 0.2098, 0.3102, 0.00882, 0.366, 0.2265, 0.06185, 0.2293, 0.2153, 0.00882, 0.366, 0.2209, 0.2098, 0.2209, 0.05905, 0.01161, 0.3605, 0.2014, 0.3074, 0.2153, 0.2153, 0.01161, 0.3605, 0.5809, 0.8461, 0.5809, 0.8461, 0.5809, 0.8461, 0.5781, 0.8461, 0.5809, 0.8461, 0.5809, 0.8461, 0.5781, 0.8433, 0.5781, 0.8433, 0.5781, 0.8433, 0.5781, 0.8433, 0.000447, 0.000447, 0.000447, 0.000447, 0.000447, 0.000447, 0.000447, 0.000447, 0.003238, 0.994, 0.003238, 0.4135, 0.05347, 0.4693, 0.05347, 0.8907, 0.5781, 0.8461, 0.5781, 0.8461, 0.5809, 0.8461, 0.2181, 0.006029, 0.01719, 0.006029, 0.01161, 0.3605, 0.5726, -0.1391, 0.5726, -0.1391, 0.5726, -0.1391, 0.0144, 0.006029, 0.2265, 0.006029, 0.00882, 0.366, 0.5726, -0.1391, 0.5726, -0.1391, 0.5726, -0.1391, 0.5726, -0.1391, 0.2349, 0.9493, 0.2349, 0.9493, 0.2377, 0.9493, 0.2377, 0.9493, 0.000447, 0.9996, 0.000447, 0.000447, 0.9996, 0.000447, 0.9996, 0.9996, 0.5809, 0.8461, 0.5809, 0.8461, 0.5809, 0.8461, 0.2014, 0.3074, 0.01161, 0.3605, 0.2265, 0.4051, 0.00882, 0.366, 0.2098, 0.3102, 0.2377, 0.4079, 0.5726, -0.1391, 0.5726, -0.1391, 0.5726, -0.1391, 0.5391, 0.5112, 0.2684, 0.3995, 0.5391, 0.3381, 0.5391, 0.5223, 0.2684, 0.4135, 0.2656, 0.5837, 0.5781, 0.8489, 0.5781, 0.8461, 0.5809, 0.8461, 0.5809, 0.8489, 0.2349, 0.9521, 0.2349, 0.9493, 0.2377, 0.9493, 0.2377, 0.9521, 0.5781, 0.8433, 0.5781, 0.8433, 0.5781, 0.8433, 0.5781, 0.8433, 0.2209, 0.05905, 0.2181, 0.006029, 0.01161, 0.3605, 0.5781, 0.8461, 0.5781, 0.8461, 0.5809, 0.8461, 0.2265, 0.006029, 0.2265, 0.06185, 0.00882, 0.366, 0.5726, -0.1391, 0.5726, -0.1391, 0.5726, -0.1391, 0.003238, 0.994, 0.05347, 0.8907, 0.1986, 0.8907, 0.2488, 0.4135, 0.2488, 0.994, 0.1986, 0.8907, 0.1986, 0.4693, 0.2488, 0.994, 0.003238, 0.994, 0.1986, 0.8907, 0.05347, 0.4693, 0.003238, 0.4135, 0.1986, 0.4693, 0.003238, 0.4135, 0.2488, 0.4135, 0.1986, 0.4693, 0.2405, 0.06185, 0.2684, 0.2042, 0.2293, 0.2153, 0.2265, 0.06185, 0.3465, 0.9856, 0.3353, 0.9772, 0.3409, 0.9689, 0.3521, 0.9744, 0.5726, -0.1391, 0.5726, -0.1391, 0.5726, -0.1391, 0.5726, -0.1391, 0.26, 0.2014, 0.2377, 0.05905, 0.2209, 0.05905, 0.2209, 0.2098, 0.000447, 0.000447, 0.000447, 0.000447, 0.000447, 0.000447, 0.000447, 0.000447, 0.000447, 0.000447, 0.000447, 0.000447, 0.4833, 0.9326, 0.4833, 0.9326, 0.4944, 0.9326, 0.4944, 0.9326, 0.2377, 0.3298, 0.2014, 0.3074, 0.2265, 0.4051, 0.5809, 0.8461, 0.5809, 0.8461, 0.5809, 0.8461, 0.5726, -0.1391, 0.5726, -0.1391, 0.5726, -0.1391, 0.2098, 0.3102, 0.246, 0.3326, 0.2377, 0.4079, 0.9996, 0.9996, 0.000447, 0.9996, 0.000447, 0.000447, 0.9996, 0.000447, 0.3353, 0.9437, 0.3465, 0.9354, 0.3521, 0.9465, 0.3409, 0.9521, 0.5112, 0.9437, 0.4944, 0.9856, 0.4637, 0.9689, 0.4749, 0.9382, 0.5112, 0.9437, 0.4944, 0.9856, 0.4637, 0.9689, 0.4749, 0.9382, 0.4944, 0.9856, 0.5167, 0.9605, 0.5112, 0.9772, 0.5112, 0.9437, 0.4944, 0.9856, 0.4637, 0.9689, 0.4749, 0.9382, 0.4637, 0.9521, 0.4749, 0.9382, 0.4637, 0.9689, 0.3353, 0.9437, 0.3409, 0.9605, 0.3214, 0.9856, 0.5084, 0.994, 0.5028, 0.9828, 0.5112, 0.9772, 0.5195, 0.9856, 0.514, 0.9689, 0.5279, 0.9744, 0.5195, 0.9856, 0.5112, 0.9772, 0.2963, 0.9772, 0.2879, 0.9856, 0.2795, 0.9744, 0.2935, 0.9689, 0.5028, 0.9828, 0.5028, 0.9828, 0.4944, 0.9856, 0.4944, 0.9856, 0.3046, 0.9382, 0.3353, 0.9437, 0.3214, 0.9856, 0.2935, 0.9689, 0.7707, 0.9465, 0.7791, 0.7791, 0.9465, 0.7707, 0.9242, 0.9242, 0.5726, -0.1419, 0.5726, -0.1419, 0.5726, -0.1419, 0.5726, -0.1419, 0.5726, -0.1391, 0.5726, -0.1391, 0.5726, -0.1391, 0.5726, -0.1391, 0.5726, -0.1391, 0.5726, -0.1391, 0.5726, -0.1391, 0.5726, -0.1391, 0.2935, 0.9521, 0.2795, 0.9465, 0.2879, 0.9354, 0.2963, 0.9437, 0.2795, 0.9744, 0.2935, 0.9689, 0.2963, 0.9772, 0.2879, 0.9856, 0.313, 0.9856, 0.313, 0.9856, 0.3214, 0.9856, 0.3214, 0.9856, 0.4637, 0.9605, 0.4498, 0.9605, 0.4526, 0.9465, 0.4637, 0.9521, 0.3102, 0.9968, 0.313, 0.9856, 0.3214, 0.9856, 0.3242, 0.9968, 0.2684, 0.9186, 0.5363, 0.9158, 0.5391, 0.5223, 0.3074, 0.6423, 0.2321, 0.9354, 0.2321, 0.9354, 0.2321, 0.9354, 0.2321, 0.9354, 0.5167, 0.9605, 0.5307, 0.9605, 0.5279, 0.9744, 0.514, 0.9689, 0.313, 0.9354, 0.313, 0.9354, 0.3214, 0.9354, 0.3214, 0.9354, 0.4833, 0.9326, 0.4833, 0.9326, 0.4944, 0.9326, 0.4944, 0.9326, 0.1763, 0.8321, 0.0758, 0.8321, 0.0758, 0.5223, 0.1763, 0.5223, 0.2293, 0.9326, 0.2293, 0.9298, 0.2293, 0.9298, 0.2293, 0.9326, 0.5028, 0.9828, 0.5084, 0.994, 0.4972, 0.9996, 0.4944, 0.9856, 0.4581, 0.9856, 0.4693, 0.9772, 0.4749, 0.9828, 0.4693, 0.994, 0.3409, 0.9521, 0.3521, 0.9465, 0.3549, 0.9605, 0.3409, 0.9605, 0.5781, 0.8461, 0.5781, 0.8461, 0.5781, 0.8461, 0.5781, 0.8461, 0.3409, 0.9521, 0.3521, 0.9465, 0.3549, 0.9605, 0.3409, 0.9605, 0.3353, 0.9772, 0.3465, 0.9856, 0.3353, 0.994, 0.3298, 0.9828, 0.3409, 0.9689, 0.3521, 0.9744, 0.3465, 0.9856, 0.3353, 0.9772, 0.4833, 0.9856, 0.4833, 0.9996, 0.4693, 0.994, 0.4749, 0.9828, 0.514, 0.9521, 0.5279, 0.9465, 0.5307, 0.9605, 0.5167, 0.9605, 0.3298, 0.9382, 0.3353, 0.9298, 0.3465, 0.9354, 0.3353, 0.9437, 0.5781, 0.8461, 0.5781, 0.8461, 0.5781, 0.8461, 0.5781, 0.8461, 0.4833, 0.9856, 0.4833, 0.9856, 0.4944, 0.9856, 0.4944, 0.9856, 0.9996, 0.01998, 0.9996, 0.7819, 0.6981, 0.7819, 0.6981, 0.01998, 0.5781, 0.8433, 0.5781, 0.8433, 0.5781, 0.8433, 0.5781, 0.8433, 0.2963, 0.9437, 0.2879, 0.9354, 0.2963, 0.9298, 0.3046, 0.9382, 0.3409, 0.9605, 0.3549, 0.9605, 0.3521, 0.9744, 0.3409, 0.9689, 0.5112, 0.9437, 0.5195, 0.9354, 0.5279, 0.9465, 0.514, 0.9521, 0.3298, 0.9828, 0.3353, 0.994, 0.3242, 0.9968, 0.3214, 0.9856, 0.514, 0.9689, 0.5279, 0.9744, 0.5195, 0.9856, 0.5112, 0.9772, 0.3214, 0.9856, 0.3409, 0.9605, 0.3353, 0.9772, 0.2963, 0.9298, 0.3046, 0.9382, 0.2963, 0.9437, 0.2879, 0.9354, 0.313, 0.9856, 0.3102, 0.9968, 0.2963, 0.994, 0.3046, 0.9828, 0.3046, 0.9828, 0.2963, 0.994, 0.2879, 0.9856, 0.2963, 0.9772, 0.2963, 0.9437, 0.2963, 0.9437, 0.2935, 0.9521, 0.2935, 0.9521, 0.3353, 0.9437, 0.3214, 0.9856, 0.2935, 0.9689, 0.3046, 0.9382, 0.5809, 0.8461, 0.5809, 0.8461, 0.5809, 0.8461, 0.5809, 0.8461, 0.567, 0.8516, 0.567, 0.8516, 0.567, 0.8489, 0.567, 0.8489, 0.3214, 0.9354, 0.3242, 0.9242, 0.3353, 0.9298, 0.3298, 0.9382, 0.4526, 0.9465, 0.4637, 0.9521, 0.4637, 0.9605, 0.4498, 0.9605, 0.3298, 0.9828, 0.3353, 0.994, 0.3242, 0.9968, 0.3214, 0.9856, 0.3298, 0.9828, 0.3353, 0.994, 0.3242, 0.9968, 0.3214, 0.9856, 0.5279, 0.9744, 0.514, 0.9689, 0.5167, 0.9605, 0.5307, 0.9605, 0.5084, 0.9242, 0.5028, 0.9382, 0.4944, 0.9326, 0.4972, 0.9214, 0.3353, 0.9437, 0.3465, 0.9354, 0.3521, 0.9465, 0.3409, 0.9521, 0.5084, 0.994, 0.5028, 0.9828, 0.5112, 0.9772, 0.5195, 0.9856, 0.3465, 0.9354, 0.3353, 0.9437, 0.3298, 0.9382, 0.3353, 0.9298, 0.4637, 0.9521, 0.4526, 0.9465, 0.4581, 0.9354, 0.4693, 0.9437, 0.3046, 0.9382, 0.3353, 0.9437, 0.3214, 0.9856, 0.2935, 0.9689, 0.5726, -0.1391, 0.5726, -0.1391, 0.5726, -0.1391, 0.5726, -0.1391, 0.4833, 0.9326, 0.4833, 0.9326, 0.4944, 0.9326, 0.4944, 0.9326, 0.5698, 0.8516, 0.567, 0.8516, 0.567, 0.8489, 0.5698, 0.8489, 0.2209, 0.9382, 0.2209, 0.9382, 0.2209, 0.9382, 0.2209, 0.9382, 0.2907, 0.9605, 0.2767, 0.9605, 0.2795, 0.9465, 0.2935, 0.9521, 0.5028, 0.9382, 0.5084, 0.9242, 0.5195, 0.9354, 0.5112, 0.9437, 0.5112, 0.9772, 0.5195, 0.9856, 0.5084, 0.994, 0.5028, 0.9828, 0.313, 0.9856, 0.3102, 0.9968, 0.2963, 0.994, 0.3046, 0.9828, 0.313, 0.9354, 0.313, 0.9354, 0.3214, 0.9354, 0.3214, 0.9354, 0.3046, 0.9828, 0.2963, 0.994, 0.2879, 0.9856, 0.2963, 0.9772, 0.4944, 0.9326, 0.4972, 0.9214, 0.5084, 0.9242, 0.5028, 0.9382, 0.4637, 0.9521, 0.4526, 0.9465, 0.4581, 0.9354, 0.4693, 0.9437, 0.2209, 0.9382, 0.2209, 0.9382, 0.2209, 0.9382, 0.2209, 0.9382, 0.3214, 0.9856, 0.3214, 0.9856, 0.313, 0.9856, 0.313, 0.9856, 0.2879, 0.9354, 0.2963, 0.9437, 0.2935, 0.9521, 0.2795, 0.9465, 0.4972, 0.9214, 0.4944, 0.9326, 0.4833, 0.9326, 0.4833, 0.9214, 0.4749, 0.9828, 0.4693, 0.994, 0.4581, 0.9856, 0.4693, 0.9772, 0.2963, 0.9772, 0.2879, 0.9856, 0.2795, 0.9744, 0.2935, 0.9689, 0.4749, 0.9382, 0.4693, 0.9242, 0.4833, 0.9214, 0.4833, 0.9326, 0.4693, 0.9772, 0.4581, 0.9856, 0.4526, 0.9744, 0.4637, 0.9689, 0.3298, 0.9382, 0.3353, 0.9298, 0.3465, 0.9354, 0.3353, 0.9437, 0.3353, 0.9437, 0.3409, 0.9605, 0.3214, 0.9856, 0.4749, 0.9828, 0.4749, 0.9828, 0.4833, 0.9856, 0.4833, 0.9856, 0.4749, 0.9828, 0.4637, 0.9689, 0.4944, 0.9856, -0.04421, 0.01719, -0.04979, 0.01719, -0.04979, 0.01719, -0.04421, 0.01719, 0.5726, -0.1391, 0.5726, -0.1391, 0.5726, -0.1391, 0.5726, -0.1391, 0.5726, -0.1391, 0.5726, -0.1391, 0.5726, -0.1391, 0.5726, -0.1391, 0.5726, -0.1391, 0.5726, -0.1391, 0.5726, -0.1391, 0.5726, -0.1391, 0.2935, 0.9521, 0.3046, 0.9382, 0.2935, 0.9689, 0.5558, 0.7819, 0.5558, 0.02277, 0.6786, 0.02277, 0.6786, 0.7819, 0.2153, 0.2153, 0.2209, 0.2098, 0.01161, 0.3605, 0.4944, 0.9856, 0.4944, 0.9856, 0.4833, 0.9856, 0.4833, 0.9856, 0.5726, -0.1391, 0.5726, -0.1391, 0.5726, -0.1391, 0.5726, -0.1419, 0.5726, -0.1419, 0.5726, -0.1419, 0.5726, -0.1419, 0.5167, 0.9605, 0.5167, 0.9605, 0.514, 0.9521, 0.514, 0.9521, 0.5112, 0.9437, 0.5167, 0.9605, 0.4944, 0.9856, 0.3214, 0.9354, 0.3353, 0.9437, 0.3046, 0.9382, 0.5112, 0.9772, 0.5112, 0.9772, 0.5028, 0.9828, 0.5028, 0.9828, 0.3409, 0.9521, 0.3521, 0.9465, 0.3549, 0.9605, 0.3409, 0.9605, 0.3214, 0.9856, 0.3214, 0.9856, 0.313, 0.9856, 0.313, 0.9856, 0.2293, 0.2153, 0.2237, 0.2209, 0.00882, 0.366, 0.5809, 0.8461, 0.5809, 0.8461, 0.5809, 0.8461, 0.5726, -0.1391, 0.5726, -0.1391, 0.5726, -0.1391, 0.5726, -0.1391, 0.3102, 0.9242, 0.313, 0.9354, 0.3046, 0.9382, 0.2963, 0.9298, 0.4944, 0.9326, 0.5112, 0.9437, 0.4749, 0.9382, 0.4637, 0.9521, 0.4637, 0.9521, 0.4637, 0.9605, 0.4637, 0.9605, 0.3298, 0.9828, 0.3298, 0.9828, 0.3353, 0.9772, 0.3353, 0.9772, 0.2935, 0.9689, 0.2935, 0.9689, 0.2907, 0.9605, 0.2907, 0.9605, 0.2963, 0.9772, 0.2963, 0.9772, 0.2935, 0.9689, 0.2935, 0.9689, 0.4637, 0.9605, 0.4637, 0.9605, 0.4637, 0.9521, 0.4637, 0.9521, 0.05068, 0.5028, 0.05626, 0.7707, 0.05626, 0.7707, 0.05068, 0.5028, 0.5112, 0.9437, 0.5112, 0.9437, 0.514, 0.9521, 0.514, 0.9521, 0.5112, 0.9437, 0.5167, 0.9605, 0.4944, 0.9856, 0.3353, 0.9772, 0.3465, 0.9856, 0.3353, 0.994, 0.3298, 0.9828, 0.5726, -0.1391, 0.5726, -0.1391, 0.5726, -0.1391, 0.5726, -0.1391, 0.4526, 0.9465, 0.4637, 0.9521, 0.4637, 0.9605, 0.4498, 0.9605, 0.3214, 0.9856, 0.3242, 0.9968, 0.3102, 0.9968, 0.313, 0.9856, 0.5028, 0.9828, 0.5084, 0.994, 0.4972, 0.9996, 0.4944, 0.9856, 0.3214, 0.9354, 0.3242, 0.9242, 0.3353, 0.9298, 0.3298, 0.9382, 0.4693, 0.9242, 0.4749, 0.9382, 0.4693, 0.9437, 0.4581, 0.9354, 0.3409, 0.9689, 0.3521, 0.9744, 0.3465, 0.9856, 0.3353, 0.9772, 0.5195, 0.9354, 0.5112, 0.9437, 0.5028, 0.9382, 0.5084, 0.9242, 0.2321, 0.4023, 0.2377, 0.3298, 0.2265, 0.4051, 0.5726, -0.1391, 0.5726, -0.1391, 0.5726, -0.1391, 0.6786, 0.7819, 0.6786, 0.01998, 0.6981, 0.01998, 0.6981, 0.7819, 0.4693, 0.9437, 0.4693, 0.9437, 0.4749, 0.9382, 0.4749, 0.9382, 0.3409, 0.9689, 0.3409, 0.9689, 0.3353, 0.9772, 0.3353, 0.9772, 0.4637, 0.9689, 0.4637, 0.9689, 0.4637, 0.9605, 0.4637, 0.9605, 0.4749, 0.9382, 0.4749, 0.9382, 0.4833, 0.9326, 0.4833, 0.9326, 0.3046, 0.9382, 0.3046, 0.9382, 0.2963, 0.9437, 0.2963, 0.9437, 0.3298, 0.9382, 0.3298, 0.9382, 0.3214, 0.9354, 0.3214, 0.9354, 0.5028, 0.9382, 0.5028, 0.9382, 0.5112, 0.9437, 0.5112, 0.9437, 0.2963, 0.9772, 0.2963, 0.9772, 0.3046, 0.9828, 0.3046, 0.9828, 0.4637, 0.9605, 0.4637, 0.9605, 0.4637, 0.9521, 0.4637, 0.9521, 0.5809, 0.8461, 0.5809, 0.8461, 0.5809, 0.8461, 0.5809, 0.8461, 0.2963, 0.9437, 0.2963, 0.9437, 0.3046, 0.9382, 0.3046, 0.9382, 0.313, 0.9856, 0.313, 0.9856, 0.3046, 0.9828, 0.3046, 0.9828, 0.5167, 0.9605, 0.5167, 0.9605, 0.514, 0.9689, 0.514, 0.9689, 0.3409, 0.9521, 0.3409, 0.9521, 0.3409, 0.9605, 0.3409, 0.9605, 0.4749, 0.9828, 0.4749, 0.9828, 0.4693, 0.9772, 0.4693, 0.9772, 0.2963, 0.9772, 0.2963, 0.9772, 0.2935, 0.9689, 0.2935, 0.9689, 0.2963, 0.9437, 0.2963, 0.9437, 0.2935, 0.9521, 0.2935, 0.9521, 0.2963, 0.9437, 0.2879, 0.9354, 0.2963, 0.9298, 0.3046, 0.9382, 0.6647, 0.807, 0.9996, 0.807, 0.9996, 0.9968, 0.6647, 0.9968, 0.4693, 0.9772, 0.4693, 0.9772, 0.4749, 0.9828, 0.4749, 0.9828, 0.514, 0.9521, 0.514, 0.9521, 0.5167, 0.9605, 0.5167, 0.9605, 0.4693, 0.9437, 0.4693, 0.9437, 0.4637, 0.9521, 0.4637, 0.9521, 0.514, 0.9689, 0.514, 0.9689, 0.5167, 0.9605, 0.5167, 0.9605, 0.3353, 0.9437, 0.3353, 0.9437, 0.3409, 0.9521, 0.3409, 0.9521, 0.2935, 0.9521, 0.2935, 0.9521, 0.2907, 0.9605, 0.2907, 0.9605, 0.5112, 0.9772, 0.5112, 0.9772, 0.5028, 0.9828, 0.5028, 0.9828, 0.3046, 0.9828, 0.3046, 0.9828, 0.2963, 0.9772, 0.2963, 0.9772, 0.4833, 0.9856, 0.4833, 0.9856, 0.4749, 0.9828, 0.4749, 0.9828, 0.514, 0.9689, 0.514, 0.9689, 0.5112, 0.9772, 0.5112, 0.9772, 0.5809, 0.8461, 0.5809, 0.8461, 0.5809, 0.8461, 0.5809, 0.8461, 0.5809, 0.8461, 0.5809, 0.8461, 0.5809, 0.8461, 0.246, 0.3326, 0.2405, 0.4079, 0.2377, 0.4079, 0.4944, 0.9856, 0.4944, 0.9856, 0.4833, 0.9856, 0.4833, 0.9856, 0.26, 0.0144, 0.26, 0.4079, 0.0144, 0.4079, 0.0144, 0.0144, 0.3409, 0.9689, 0.3409, 0.9689, 0.3409, 0.9605, 0.3409, 0.9605, 0.4833, 0.9856, 0.4833, 0.9856, 0.4749, 0.9828, 0.4749, 0.9828, 0.05626, 0.7707, 0.05068, 0.5028, 0.2209, 0.5028, 0.2237, 0.7791, 0.3298, 0.9382, 0.3298, 0.9382, 0.3353, 0.9437, 0.3353, 0.9437, 0.4833, 0.9996, 0.4833, 0.9856, 0.4944, 0.9856, 0.4972, 0.9996, 0.5112, 0.9437, 0.5112, 0.9437, 0.5028, 0.9382, 0.5028, 0.9382, 0.3298, 0.9382, 0.3298, 0.9382, 0.3353, 0.9437, 0.3353, 0.9437, 0.4498, 0.9605, 0.4637, 0.9605, 0.4637, 0.9689, 0.4526, 0.9744, 0.3409, 0.9605, 0.3409, 0.9605, 0.3409, 0.9689, 0.3409, 0.9689, 0.2321, 0.9465, 0.2237, 0.7791, 0.5, 0.7819, 0.5, 0.9549, 0.3353, 0.9298, 0.3298, 0.9382, 0.3214, 0.9354, 0.3242, 0.9242, 0.514, 0.9689, 0.514, 0.9689, 0.5112, 0.9772, 0.5112, 0.9772, 0.5028, 0.9382, 0.5084, 0.9242, 0.5195, 0.9354, 0.5112, 0.9437, 0.5028, 0.9828, 0.5028, 0.9828, 0.4944, 0.9856, 0.4944, 0.9856, 0.3046, 0.9828, 0.3046, 0.9828, 0.2963, 0.9772, 0.2963, 0.9772, 0.5028, 0.2209, 0.5028, 0.5, 0.2209, 0.5028, 0.2237, 0.2237, 0.4833, 0.9326, 0.4833, 0.9214, 0.4972, 0.9214, 0.4944, 0.9326, 0.5726, -0.1391, 0.5726, -0.1391, 0.5726, -0.1391, 0.5726, -0.1391, 0.3046, 0.9382, 0.3046, 0.9382, 0.313, 0.9354, 0.313, 0.9354, 0.1763, 0.8321, 0.0758, 0.8321, 0.0758, 0.5223, 0.1763, 0.5223, 0.3214, 0.9354, 0.3353, 0.9437, 0.3046, 0.9382, 0.3409, 0.9689, 0.3409, 0.9689, 0.3353, 0.9772, 0.3353, 0.9772, 0.3046, 0.9828, 0.2935, 0.9689, 0.3214, 0.9856, 0.313, 0.9354, 0.313, 0.9354, 0.3214, 0.9354, 0.3214, 0.9354, 0.5112, 0.9437, 0.5167, 0.9605, 0.4944, 0.9856, 0.4637, 0.9689, 0.4637, 0.9689, 0.4693, 0.9772, 0.4693, 0.9772, 0.3214, 0.9856, 0.3409, 0.9605, 0.3353, 0.9772, 0.2935, 0.9689, 0.2935, 0.9689, 0.2907, 0.9605, 0.2907, 0.9605, 0.3214, 0.9354, 0.3353, 0.9437, 0.3046, 0.9382, 0.4637, 0.9521, 0.4749, 0.9382, 0.4637, 0.9689, 0.4944, 0.9326, 0.5112, 0.9437, 0.4749, 0.9382, 0.3046, 0.9828, 0.2935, 0.9689, 0.3214, 0.9856, 0.4749, 0.9828, 0.4637, 0.9689, 0.4944, 0.9856, 0.5112, 0.9772, 0.5112, 0.9772, 0.5028, 0.9828, 0.5028, 0.9828, 0.3353, 0.9437, 0.3409, 0.9605, 0.3214, 0.9856, 0.7791, 0.7791, 0.7707, 0.9465, 0.5, 0.9549, 0.5, 0.7819, 0.3046, 0.9828, 0.2935, 0.9689, 0.3214, 0.9856, 0.5028, 0.9828, 0.5084, 0.994, 0.4972, 0.9996, 0.4944, 0.9856, 0.4833, 0.9856, 0.4833, 0.9996, 0.4693, 0.994, 0.4749, 0.9828, 0.313, 0.9354, 0.3102, 0.9242, 0.3242, 0.9242, 0.3214, 0.9354, 0.4693, 0.9772, 0.4581, 0.9856, 0.4526, 0.9744, 0.4637, 0.9689, 0.2907, 0.9605, 0.2767, 0.9605, 0.2795, 0.9465, 0.2935, 0.9521, 0.3046, 0.9382, 0.2963, 0.9298, 0.3102, 0.9242, 0.313, 0.9354, 0.3102, 0.9968, 0.313, 0.9856, 0.3214, 0.9856, 0.3242, 0.9968, 0.5307, 0.9605, 0.5167, 0.9605, 0.514, 0.9521, 0.5279, 0.9465, 0.4637, 0.9521, 0.4526, 0.9465, 0.4581, 0.9354, 0.4693, 0.9437, 0.2237, 0.7791, 0.2321, 0.9465, 0.07859, 0.9242, 0.05626, 0.7707, 0.313, 0.9354, 0.3102, 0.9242, 0.3242, 0.9242, 0.3214, 0.9354, 0.4693, 0.9772, 0.4581, 0.9856, 0.4526, 0.9744, 0.4637, 0.9689, 0.2907, 0.9605, 0.2767, 0.9605, 0.2795, 0.9465, 0.2935, 0.9521, 0.2321, 0.05626, 0.2237, 0.2237, 0.05626, 0.2321, 0.07859, 0.07859, 0.4833, 0.9996, 0.4833, 0.9856, 0.4944, 0.9856, 0.4972, 0.9996, 0.2963, 0.994, 0.3046, 0.9828, 0.313, 0.9856, 0.3102, 0.9968, 0.5279, 0.9465, 0.514, 0.9521, 0.5112, 0.9437, 0.5195, 0.9354, 0.4581, 0.9856, 0.4693, 0.9772, 0.4749, 0.9828, 0.4693, 0.994, 0.5167, 0.9605, 0.5307, 0.9605, 0.5279, 0.9744, 0.514, 0.9689, 0.2935, 0.9521, 0.2795, 0.9465, 0.2879, 0.9354, 0.2963, 0.9437, 0.2935, 0.9689, 0.2795, 0.9744, 0.2767, 0.9605, 0.2907, 0.9605, 0.2767, 0.9605, 0.2907, 0.9605, 0.2935, 0.9689, 0.2795, 0.9744, 0.4637, 0.9689, 0.4526, 0.9744, 0.4498, 0.9605, 0.4637, 0.9605, 0.4637, 0.9689, 0.4526, 0.9744, 0.4498, 0.9605, 0.4637, 0.9605, 0.3409, 0.9605, 0.3549, 0.9605, 0.3521, 0.9744, 0.3409, 0.9689, 0.3409, 0.9605, 0.3549, 0.9605, 0.3521, 0.9744, 0.3409, 0.9689, 0.4749, 0.9382, 0.4693, 0.9242, 0.4833, 0.9214, 0.4833, 0.9326, 0.4693, 0.994, 0.4749, 0.9828, 0.4833, 0.9856, 0.4833, 0.9996, 0.3353, 0.9772, 0.3465, 0.9856, 0.3353, 0.994, 0.3298, 0.9828, 0.313, 0.9354, 0.3102, 0.9242, 0.3242, 0.9242, 0.3214, 0.9354, 0.5781, 0.8461, 0.5809, 0.8461, 0.5809, 0.8461, 0.5781, 0.8461, 0.3353, 0.9437, 0.3465, 0.9354, 0.3521, 0.9465, 0.3409, 0.9521, 0.2935, 0.9689, 0.2795, 0.9744, 0.2767, 0.9605, 0.2907, 0.9605, 0.3046, 0.9828, 0.2963, 0.994, 0.2879, 0.9856, 0.2963, 0.9772, 0.4693, 0.9242, 0.4749, 0.9382, 0.4693, 0.9437, 0.4581, 0.9354, 0.3102, 0.9242, 0.313, 0.9354, 0.3046, 0.9382, 0.2963, 0.9298, 0.4972, 0.9214, 0.4944, 0.9326, 0.4833, 0.9326, 0.4833, 0.9214, 0.4693, 0.9242, 0.4749, 0.9382, 0.4693, 0.9437, 0.4581, 0.9354, 0.4944, 0.9326, 0.4944, 0.9326, 0.5028, 0.9382, 0.5028, 0.9382, 0.4693, 0.9437, 0.4693, 0.9437, 0.4749, 0.9382, 0.4749, 0.9382, 0.5809, 0.8461, 0.5809, 0.8461, 0.5809, 0.8461, 0.5809, 0.8461, 0.4637, 0.9689, 0.4637, 0.9689, 0.4693, 0.9772, 0.4693, 0.9772, 0.4944, 0.9326, 0.4972, 0.9214, 0.5084, 0.9242, 0.5028, 0.9382, 0.000447, 0.9996, 0.000447, 0.000447, 0.9996, 0.000447, 0.9996, 0.9996, 0.4944, 0.9326, 0.4944, 0.9326, 0.5028, 0.9382, 0.5028, 0.9382, 0.313, 0.9354, 0.313, 0.9354, 0.3046, 0.9382, 0.3046, 0.9382, 0.5167, 0.9605, 0.5167, 0.9605, 0.514, 0.9689, 0.514, 0.9689, 0.3214, 0.9354, 0.3214, 0.9354, 0.3298, 0.9382, 0.3298, 0.9382, 0.5028, 0.5, 0.5, 0.7819, 0.2237, 0.7791, 0.2209, 0.5028, 0.3409, 0.9689, 0.3409, 0.9689, 0.3353, 0.9772, 0.3353, 0.9772, 0.2963, 0.9437, 0.2963, 0.9437, 0.2935, 0.9521, 0.2935, 0.9521, 0.4833, 0.9326, 0.4833, 0.9326, 0.4749, 0.9382, 0.4749, 0.9382, 0.2935, 0.9521, 0.3046, 0.9382, 0.2935, 0.9689, 0.3353, 0.9437, 0.3353, 0.9437, 0.3409, 0.9521, 0.3409, 0.9521, 0.4944, 0.9856, 0.5167, 0.9605, 0.5112, 0.9772, 0.4637, 0.9605, 0.4637, 0.9521, 0.4637, 0.9689, 0.5112, 0.9772, 0.5167, 0.9605, 0.514, 0.9689, 0.2963, 0.9772, 0.2935, 0.9689, 0.3046, 0.9828, 0.4944, 0.9856, 0.5167, 0.9605, 0.5112, 0.9772, 0.3214, 0.9856, 0.3409, 0.9605, 0.3353, 0.9772, 0.4749, 0.9828, 0.4637, 0.9689, 0.4944, 0.9856, 0.2963, 0.9772, 0.2963, 0.9772, 0.2935, 0.9689, 0.2935, 0.9689, 0.4693, 0.9772, 0.4637, 0.9689, 0.4749, 0.9828, 0.3353, 0.9772, 0.3409, 0.9605, 0.3409, 0.9689, 0.3298, 0.9382, 0.3298, 0.9382, 0.3353, 0.9437, 0.3353, 0.9437, 0.5028, 0.9382, 0.5112, 0.9437, 0.4944, 0.9326, 0.2935, 0.9521, 0.3046, 0.9382, 0.2935, 0.9689, 0.4637, 0.9521, 0.4637, 0.9521, 0.4693, 0.9437, 0.4693, 0.9437, 0.4693, 0.9437, 0.4693, 0.9437, 0.4749, 0.9382, 0.4749, 0.9382, 0.2963, 0.9437, 0.3046, 0.9382, 0.2935, 0.9521, 0.4637, 0.9521, 0.4749, 0.9382, 0.4637, 0.9689, 0.3409, 0.9521, 0.3409, 0.9521, 0.3353, 0.9437, 0.3353, 0.9437, 0.4944, 0.9326, 0.5112, 0.9437, 0.4749, 0.9382, 0.3046, 0.9382, 0.3046, 0.9382, 0.313, 0.9354, 0.313, 0.9354, 0.5112, 0.9437, 0.5195, 0.9354, 0.5279, 0.9465, 0.514, 0.9521, 0.4833, 0.9856, 0.4749, 0.9828, 0.4944, 0.9856, 0.2935, 0.9689, 0.2935, 0.9689, 0.2907, 0.9605, 0.2907, 0.9605, 0.567, 0.8516, 0.567, 0.8516, 0.567, 0.8516, 0.567, 0.8516, 0.514, 0.9689, 0.514, 0.9689, 0.5112, 0.9772, 0.5112, 0.9772, 0.4637, 0.9521, 0.4637, 0.9521, 0.4693, 0.9437, 0.4693, 0.9437, 0.4833, 0.9326, 0.4833, 0.9326, 0.4749, 0.9382, 0.4749, 0.9382, 0.3298, 0.9828, 0.3298, 0.9828, 0.3214, 0.9856, 0.3214, 0.9856, 0.5028, 0.9382, 0.5028, 0.9382, 0.5112, 0.9437, 0.5112, 0.9437, 0.4637, 0.9689, 0.4637, 0.9689, 0.4637, 0.9605, 0.4637, 0.9605, 0.5781, 0.8461, 0.5781, 0.8461, 0.5781, 0.8461, 0.5781, 0.8461, 0.9465, 0.2321, 0.9549, 0.5028, 0.7819, 0.5028, 0.7791, 0.2237, 0.4637, 0.9605, 0.4637, 0.9605, 0.4637, 0.9689, 0.4637, 0.9689, 0.4693, 0.9772, 0.4693, 0.9772, 0.4637, 0.9689, 0.4637, 0.9689, 0.514, 0.9521, 0.514, 0.9521, 0.5112, 0.9437, 0.5112, 0.9437, 0.5112, 0.9437, 0.5112, 0.9437, 0.514, 0.9521, 0.514, 0.9521, 0.2907, 0.9605, 0.2907, 0.9605, 0.2935, 0.9521, 0.2935, 0.9521, 0.3214, 0.9354, 0.3214, 0.9354, 0.3298, 0.9382, 0.3298, 0.9382, 0.3353, 0.9772, 0.3353, 0.9772, 0.3298, 0.9828, 0.3298, 0.9828, 0.313, 0.9856, 0.313, 0.9856, 0.3046, 0.9828, 0.3046, 0.9828, 0.5028, 0.9828, 0.5028, 0.9828, 0.4944, 0.9856, 0.4944, 0.9856, 0.4944, 0.9856, 0.4972, 0.9996, 0.4833, 0.9996, 0.4833, 0.9856, 0.3298, 0.9828, 0.3298, 0.9828, 0.3214, 0.9856, 0.3214, 0.9856, 0.3353, 0.9772, 0.3353, 0.9772, 0.3298, 0.9828, 0.3298, 0.9828, 0.2935, 0.9521, 0.2935, 0.9521, 0.2907, 0.9605, 0.2907, 0.9605, 0.4749, 0.9828, 0.4749, 0.9828, 0.4693, 0.9772, 0.4693, 0.9772, 0.3409, 0.9605, 0.3409, 0.9605, 0.3409, 0.9521, 0.3409, 0.9521, 0.3298, 0.9828, 0.3214, 0.9856, 0.3353, 0.9772, 0.313, 0.9856, 0.3046, 0.9828, 0.3214, 0.9856, 0.5028, 0.9382, 0.5112, 0.9437, 0.4944, 0.9326, 0.3298, 0.9828, 0.3214, 0.9856, 0.3353, 0.9772, 0.3298, 0.9382, 0.3353, 0.9437, 0.3214, 0.9354, 0.5028, 0.9828, 0.4944, 0.9856, 0.5112, 0.9772, 0.4637, 0.9605, 0.4637, 0.9521, 0.4637, 0.9689, 0.313, 0.9354, 0.3214, 0.9354, 0.3046, 0.9382, 0.4833, 0.9326, 0.4944, 0.9326, 0.4749, 0.9382, 0.3409, 0.9521, 0.3409, 0.9605, 0.3353, 0.9437, 0.2963, 0.9772, 0.2935, 0.9689, 0.3046, 0.9828, 0.4833, 0.9856, 0.4749, 0.9828, 0.4944, 0.9856, 0.3353, 0.9772, 0.3409, 0.9605, 0.3409, 0.9689, 0.5028, 0.9382, 0.5112, 0.9437, 0.4944, 0.9326, 0.313, 0.9856, 0.3046, 0.9828, 0.3214, 0.9856, 0.4833, 0.9326, 0.4944, 0.9326, 0.4749, 0.9382, 0.4693, 0.9437, 0.4749, 0.9382, 0.4637, 0.9521, 0.4637, 0.9605, 0.4637, 0.9521, 0.4637, 0.9689, 0.313, 0.9856, 0.3046, 0.9828, 0.3214, 0.9856, 0.4693, 0.9437, 0.4749, 0.9382, 0.4637, 0.9521, 0.2907, 0.9605, 0.2935, 0.9521, 0.2935, 0.9689, 0.3353, 0.9772, 0.3409, 0.9605, 0.3409, 0.9689, 0.5112, 0.9772, 0.5167, 0.9605, 0.514, 0.9689, 0.3298, 0.9828, 0.3214, 0.9856, 0.3353, 0.9772, 0.3298, 0.9382, 0.3353, 0.9437, 0.3214, 0.9354, 0.4693, 0.9772, 0.4637, 0.9689, 0.4749, 0.9828, 0.5028, 0.9828, 0.4944, 0.9856, 0.5112, 0.9772, 0.2963, 0.9437, 0.3046, 0.9382, 0.2935, 0.9521, 0.2907, 0.9605, 0.2935, 0.9521, 0.2935, 0.9689, 0.5112, 0.9772, 0.5167, 0.9605, 0.514, 0.9689, 0.514, 0.9521, 0.5167, 0.9605, 0.5112, 0.9437, 0.2907, 0.9605, 0.2935, 0.9521, 0.2935, 0.9689, 0.2963, 0.9437, 0.3046, 0.9382, 0.2935, 0.9521, 0.3409, 0.9521, 0.3409, 0.9605, 0.3353, 0.9437, 0.4693, 0.9437, 0.4749, 0.9382, 0.4637, 0.9521, 0.4833, 0.9856, 0.4749, 0.9828, 0.4944, 0.9856, 0.2963, 0.9772, 0.2935, 0.9689, 0.3046, 0.9828, 0.514, 0.9521, 0.5167, 0.9605, 0.5112, 0.9437, 0.3409, 0.9521, 0.3409, 0.9605, 0.3353, 0.9437, 0.5028, 0.9828, 0.4944, 0.9856, 0.5112, 0.9772, 0.3298, 0.9382, 0.3353, 0.9437, 0.3214, 0.9354, 0.4693, 0.9772, 0.4637, 0.9689, 0.4749, 0.9828, 0.4833, 0.9326, 0.4944, 0.9326, 0.4749, 0.9382, 0.313, 0.9354, 0.3214, 0.9354, 0.3046, 0.9382, 0.514, 0.9521, 0.5167, 0.9605, 0.5112, 0.9437, 0.313, 0.9354, 0.3214, 0.9354, 0.3046, 0.9382, 0.2209, 0.9382, 0.2209, 0.9382, 0.2209, 0.9382, 0.2209, 0.9382])
me_pleiads.materials.append(mat_pleiadsmarquee)
me_pleiads.materials.append(mat_pleiadsmonitor)
me_pleiads.materials.append(mat_pleiadsbezelglass)
me_pleiads.materials.append(mat_pleiadsall)
me_pleiads.use_remesh_fix_poles = True
me_pleiads.use_remesh_preserve_attributes = False
me_pleiads.update()

# ---- objects
ob_pleiads = bpy.data.objects.new('pleiads', me_pleiads)

# ---- transforms, parenting, visibility, modifiers, constraints
ob_pleiads.location = (0.008503, -0.2192, 1.006)
ob_pleiads.rotation_euler = (1.571, 0.0, 0.0)
_m = ob_pleiads.modifiers.new('Auto Smooth', 'NODES')
_m.node_group = ng_auto_smooth
_gi = [s.identifier for s in ng_auto_smooth.interface.items_tree if s.item_type == 'SOCKET' and s.in_out == 'INPUT']
_m[_gi[1]] = 1.047  # Angle
_m = ob_pleiads.modifiers.new('WeightedNormal', 'WEIGHTED_NORMAL')
_m.keep_sharp = True

# ---- collection membership
scene.collection.objects.link(ob_pleiads)

# ---- scene / render settings (as saved in the file)
scene.frame_start = 1; scene.frame_end = 250; scene.frame_set(1)
scene.render.engine = 'BLENDER_EEVEE_NEXT'
scene.cycles.use_denoising = False
scene.cycles.samples = 128
scene.cycles.sampling_pattern = 'TABULATED_SOBOL'
scene.cycles.use_adaptive_sampling = False
scene.cycles.use_light_tree = False
scene.view_settings.view_transform = 'Filmic'
bpy.context.view_layer.update()

# ---- added for rendering (the .blend has no active camera and no usable light): camera, sun
cam_auto = bpy.data.cameras.new('AutoCamera')
cam_auto.lens = 50.0
cam_auto.sensor_width = 36.0
cam_auto.clip_end = 1000.0
ob_auto_camera = bpy.data.objects.new('AutoCamera', cam_auto)
scene.collection.objects.link(ob_auto_camera)
ob_auto_camera.location = (1.90257, -2.2862, 2.4375)
ob_auto_camera.rotation_euler = (1.09748, -7.21219e-08, 0.694738)
scene.camera = ob_auto_camera
light_auto_sun = bpy.data.lights.new('AutoSun', 'SUN')
light_auto_sun.energy = 3.0
light_auto_sun.angle = 0.0523599
ob_auto_sun = bpy.data.objects.new('AutoSun', light_auto_sun)
scene.collection.objects.link(ob_auto_sun)
ob_auto_sun.rotation_euler = (0.872665, 0.174533, 0.523599)
bpy.context.view_layer.update()
